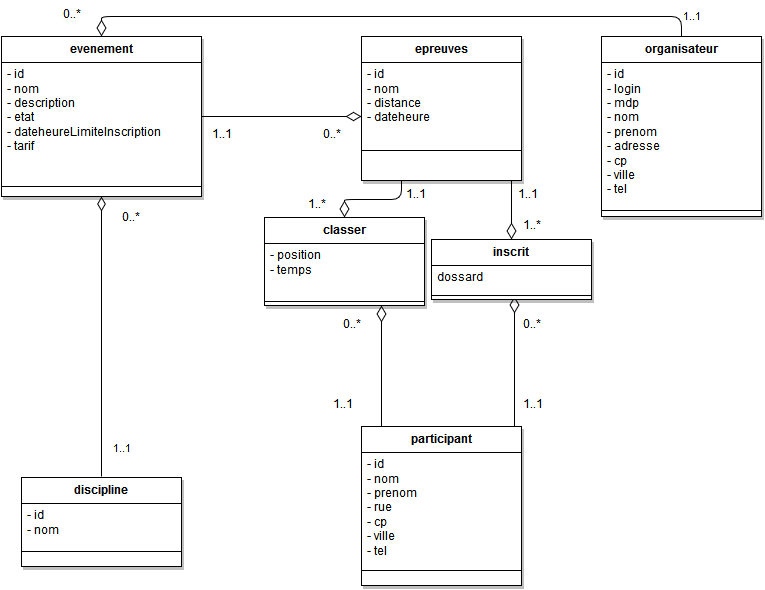

The diagram above was exported from draw.io. Its source (the exported page's mxGraphModel, read from the mxfile embedded in the PNG):
<mxGraphModel dx="1350" dy="540" grid="1" gridSize="10" guides="1" tooltips="1" connect="1" arrows="1" fold="1" page="1" pageScale="1" pageWidth="826" pageHeight="1169" background="#ffffff" math="0" shadow="0">
  <root>
    <mxCell id="0" />
    <mxCell id="1" parent="0" />
    <mxCell id="5" value="evenement" style="swimlane;html=1;fontStyle=1;align=center;verticalAlign=top;childLayout=stackLayout;horizontal=1;startSize=26;horizontalStack=0;resizeParent=1;resizeLast=0;collapsible=1;marginBottom=0;swimlaneFillColor=#ffffff;shadow=1;" parent="1" vertex="1">
      <mxGeometry x="40" y="100" width="200" height="160" as="geometry" />
    </mxCell>
    <mxCell id="6" value="&lt;div&gt;- id&lt;/div&gt;&lt;div&gt;- nom&lt;/div&gt;&lt;div&gt;- description&lt;/div&gt;&lt;div&gt;- etat&lt;/div&gt;&lt;div&gt;- dateheureLimiteInscription&lt;/div&gt;&lt;div&gt;- tarif&lt;/div&gt;&lt;div&gt;&lt;/div&gt;" style="text;html=1;strokeColor=none;fillColor=none;align=left;verticalAlign=top;spacingLeft=4;spacingRight=4;whiteSpace=wrap;overflow=hidden;rotatable=0;points=[[0,0.5],[1,0.5]];portConstraint=eastwest;" parent="5" vertex="1">
      <mxGeometry y="26" width="200" height="114" as="geometry" />
    </mxCell>
    <mxCell id="7" value="" style="line;html=1;strokeWidth=1;fillColor=none;align=left;verticalAlign=middle;spacingTop=-1;spacingLeft=3;spacingRight=3;rotatable=0;labelPosition=right;points=[];portConstraint=eastwest;" parent="5" vertex="1">
      <mxGeometry y="140" width="200" height="20" as="geometry" />
    </mxCell>
    <mxCell id="11" value="discipline" style="swimlane;html=1;fontStyle=1;align=center;verticalAlign=top;childLayout=stackLayout;horizontal=1;startSize=26;horizontalStack=0;resizeParent=1;resizeLast=0;collapsible=1;marginBottom=0;swimlaneFillColor=#ffffff;shadow=1;" parent="1" vertex="1">
      <mxGeometry x="60" y="541" width="160" height="89" as="geometry" />
    </mxCell>
    <mxCell id="12" value="&lt;div&gt;- id&lt;/div&gt;&lt;div&gt;- nom&lt;/div&gt;" style="text;html=1;strokeColor=none;fillColor=none;align=left;verticalAlign=top;spacingLeft=4;spacingRight=4;whiteSpace=wrap;overflow=hidden;rotatable=0;points=[[0,0.5],[1,0.5]];portConstraint=eastwest;" parent="11" vertex="1">
      <mxGeometry y="26" width="160" height="44" as="geometry" />
    </mxCell>
    <mxCell id="13" value="" style="line;html=1;strokeWidth=1;fillColor=none;align=left;verticalAlign=middle;spacingTop=-1;spacingLeft=3;spacingRight=3;rotatable=0;labelPosition=right;points=[];portConstraint=eastwest;" parent="11" vertex="1">
      <mxGeometry y="70" width="160" height="8" as="geometry" />
    </mxCell>
    <mxCell id="15" value="epreuves" style="swimlane;html=1;fontStyle=1;align=center;verticalAlign=top;childLayout=stackLayout;horizontal=1;startSize=26;horizontalStack=0;resizeParent=1;resizeLast=0;collapsible=1;marginBottom=0;swimlaneFillColor=#ffffff;shadow=1;" parent="1" vertex="1">
      <mxGeometry x="400" y="100" width="160" height="144" as="geometry" />
    </mxCell>
    <mxCell id="16" value="&lt;div&gt;- id&lt;/div&gt;&lt;div&gt;- nom&lt;/div&gt;&lt;div&gt;- distance&lt;/div&gt;&lt;div&gt;- dateheure&lt;/div&gt;" style="text;html=1;strokeColor=none;fillColor=none;align=left;verticalAlign=top;spacingLeft=4;spacingRight=4;whiteSpace=wrap;overflow=hidden;rotatable=0;points=[[0,0.5],[1,0.5]];portConstraint=eastwest;" parent="15" vertex="1">
      <mxGeometry y="26" width="160" height="84" as="geometry" />
    </mxCell>
    <mxCell id="17" value="" style="line;html=1;strokeWidth=1;fillColor=none;align=left;verticalAlign=middle;spacingTop=-1;spacingLeft=3;spacingRight=3;rotatable=0;labelPosition=right;points=[];portConstraint=eastwest;" parent="15" vertex="1">
      <mxGeometry y="110" width="160" height="8" as="geometry" />
    </mxCell>
    <mxCell id="19" value="organisateur" style="swimlane;html=1;fontStyle=1;align=center;verticalAlign=top;childLayout=stackLayout;horizontal=1;startSize=26;horizontalStack=0;resizeParent=1;resizeLast=0;collapsible=1;marginBottom=0;swimlaneFillColor=#ffffff;shadow=1;" parent="1" vertex="1">
      <mxGeometry x="640" y="100" width="160" height="180" as="geometry" />
    </mxCell>
    <mxCell id="20" value="&lt;div&gt;- id&lt;/div&gt;&lt;div&gt;- login&lt;/div&gt;&lt;div&gt;- mdp&lt;/div&gt;&lt;div&gt;- nom&lt;/div&gt;&lt;div&gt;- prenom&lt;/div&gt;&lt;div&gt;- adresse&lt;/div&gt;&lt;div&gt;- cp&lt;/div&gt;&lt;div&gt;- ville&lt;/div&gt;&lt;div&gt;- tel&lt;/div&gt;" style="text;html=1;strokeColor=none;fillColor=none;align=left;verticalAlign=top;spacingLeft=4;spacingRight=4;whiteSpace=wrap;overflow=hidden;rotatable=0;points=[[0,0.5],[1,0.5]];portConstraint=eastwest;" parent="19" vertex="1">
      <mxGeometry y="26" width="160" height="144" as="geometry" />
    </mxCell>
    <mxCell id="21" value="" style="line;html=1;strokeWidth=1;fillColor=none;align=left;verticalAlign=middle;spacingTop=-1;spacingLeft=3;spacingRight=3;rotatable=0;labelPosition=right;points=[];portConstraint=eastwest;" parent="19" vertex="1">
      <mxGeometry y="170" width="160" height="8" as="geometry" />
    </mxCell>
    <mxCell id="23" value="participant" style="swimlane;html=1;fontStyle=1;align=center;verticalAlign=top;childLayout=stackLayout;horizontal=1;startSize=26;horizontalStack=0;resizeParent=1;resizeLast=0;collapsible=1;marginBottom=0;swimlaneFillColor=#ffffff;shadow=1;" parent="1" vertex="1">
      <mxGeometry x="400" y="490" width="160" height="159" as="geometry" />
    </mxCell>
    <mxCell id="24" value="&lt;div&gt;- id&lt;/div&gt;&lt;div&gt;- nom&lt;/div&gt;&lt;div&gt;- prenom&lt;/div&gt;&lt;div&gt;- rue&lt;/div&gt;&lt;div&gt;- cp&lt;/div&gt;&lt;div&gt;- ville&lt;/div&gt;&lt;div&gt;- tel&lt;/div&gt;" style="text;html=1;strokeColor=none;fillColor=none;align=left;verticalAlign=top;spacingLeft=4;spacingRight=4;whiteSpace=wrap;overflow=hidden;rotatable=0;points=[[0,0.5],[1,0.5]];portConstraint=eastwest;" parent="23" vertex="1">
      <mxGeometry y="26" width="160" height="114" as="geometry" />
    </mxCell>
    <mxCell id="25" value="" style="line;html=1;strokeWidth=1;fillColor=none;align=left;verticalAlign=middle;spacingTop=-1;spacingLeft=3;spacingRight=3;rotatable=0;labelPosition=right;points=[];portConstraint=eastwest;" parent="23" vertex="1">
      <mxGeometry y="140" width="160" height="8" as="geometry" />
    </mxCell>
    <mxCell id="30" value="" style="endArrow=diamondThin;html=1;endSize=13;startArrow=none;startSize=14;startFill=0;align=left;verticalAlign=bottom;endFill=0;sourcePerimeterSpacing=0;targetPerimeterSpacing=4;" parent="1" edge="1">
      <mxGeometry x="-1" y="3" relative="1" as="geometry">
        <mxPoint x="240" y="180" as="sourcePoint" />
        <mxPoint x="400" y="180" as="targetPoint" />
      </mxGeometry>
    </mxCell>
    <mxCell id="31" value="1..1" style="text;html=1;resizable=0;points=[];align=center;verticalAlign=middle;labelBackgroundColor=#ffffff;" parent="30" vertex="1" connectable="0">
      <mxGeometry x="0.9071" y="-1" relative="1" as="geometry">
        <mxPoint x="-133" y="17" as="offset" />
      </mxGeometry>
    </mxCell>
    <mxCell id="32" value="1..1" style="endArrow=diamondThin;html=1;endSize=12;startArrow=none;startSize=14;startFill=0;align=left;verticalAlign=bottom;entryX=0.5;entryY=1;endFill=0;" parent="1" target="5" edge="1">
      <mxGeometry x="-0.875" y="-10" relative="1" as="geometry">
        <mxPoint x="140" y="540" as="sourcePoint" />
        <mxPoint x="160" y="340" as="targetPoint" />
        <mxPoint as="offset" />
      </mxGeometry>
    </mxCell>
    <mxCell id="34" value="1..1" style="endArrow=none;html=1;endSize=12;startArrow=diamondThin;startSize=14;startFill=0;edgeStyle=orthogonalEdgeStyle;align=left;verticalAlign=bottom;entryX=0.5;entryY=0;exitX=0.5;exitY=0;endFill=0;" parent="1" source="5" target="19" edge="1">
      <mxGeometry x="0.9667" relative="1" as="geometry">
        <mxPoint x="160" y="80" as="sourcePoint" />
        <mxPoint x="720" y="80" as="targetPoint" />
        <Array as="points">
          <mxPoint x="140" y="80" />
          <mxPoint x="720" y="80" />
        </Array>
        <mxPoint as="offset" />
      </mxGeometry>
    </mxCell>
    <mxCell id="36" value="0..*" style="text;html=1;resizable=0;points=[];autosize=1;align=left;verticalAlign=top;spacingTop=-4;" parent="1" vertex="1">
      <mxGeometry x="159" y="273" width="30" height="20" as="geometry" />
    </mxCell>
    <mxCell id="37" value="0..*" style="text;html=1;resizable=0;points=[];autosize=1;align=left;verticalAlign=top;spacingTop=-4;" parent="1" vertex="1">
      <mxGeometry x="560" y="380" width="30" height="20" as="geometry" />
    </mxCell>
    <mxCell id="38" value="0..*" style="text;html=1;resizable=0;points=[];autosize=1;align=left;verticalAlign=top;spacingTop=-4;" parent="1" vertex="1">
      <mxGeometry x="360" y="190" width="30" height="20" as="geometry" />
    </mxCell>
    <mxCell id="39" value="0..*" style="text;html=1;resizable=0;points=[];autosize=1;align=left;verticalAlign=top;spacingTop=-4;" parent="1" vertex="1">
      <mxGeometry x="100" y="70.33333333333333" width="30" height="20" as="geometry" />
    </mxCell>
    <mxCell id="55" value="0..*" style="text;html=1;resizable=0;points=[];autosize=1;align=left;verticalAlign=top;spacingTop=-4;" parent="1" vertex="1">
      <mxGeometry x="380" y="380" width="30" height="20" as="geometry" />
    </mxCell>
    <mxCell id="60" value="" style="endArrow=none;html=1;endSize=12;startArrow=diamondThin;startSize=14;startFill=0;edgeStyle=orthogonalEdgeStyle;align=left;verticalAlign=bottom;endFill=0;exitX=0.75;exitY=1;" parent="1" edge="1">
      <mxGeometry x="-1" y="3" relative="1" as="geometry">
        <mxPoint x="420.00671140939596" y="369.03355704697987" as="sourcePoint" />
        <mxPoint x="420" y="490" as="targetPoint" />
        <Array as="points">
          <mxPoint x="420" y="490" />
        </Array>
      </mxGeometry>
    </mxCell>
    <mxCell id="61" value="" style="endArrow=none;html=1;endSize=12;startArrow=diamondThin;startSize=14;startFill=0;edgeStyle=orthogonalEdgeStyle;align=left;verticalAlign=bottom;entryX=0.188;entryY=0;entryPerimeter=0;endFill=0;" parent="1" edge="1">
      <mxGeometry x="552.4883720930233" y="380.06976744186045" as="geometry">
        <mxPoint x="553" y="360" as="sourcePoint" />
        <mxPoint x="552.7209302325582" y="490.06976744186045" as="targetPoint" />
        <Array as="points">
          <mxPoint x="552.5581395348837" y="400" />
        </Array>
      </mxGeometry>
    </mxCell>
    <mxCell id="62" value="classer" style="swimlane;html=1;fontStyle=1;align=center;verticalAlign=top;childLayout=stackLayout;horizontal=1;startSize=26;horizontalStack=0;resizeParent=1;resizeLast=0;collapsible=1;marginBottom=0;swimlaneFillColor=#ffffff;shadow=1;" parent="1" vertex="1">
      <mxGeometry x="303" y="281" width="160" height="88" as="geometry" />
    </mxCell>
    <mxCell id="63" value="&lt;div&gt;- position&lt;/div&gt;&lt;div&gt;- temps&lt;/div&gt;" style="text;html=1;strokeColor=none;fillColor=none;align=left;verticalAlign=top;spacingLeft=4;spacingRight=4;whiteSpace=wrap;overflow=hidden;rotatable=0;points=[[0,0.5],[1,0.5]];portConstraint=eastwest;" parent="62" vertex="1">
      <mxGeometry y="26" width="160" height="54" as="geometry" />
    </mxCell>
    <mxCell id="64" value="" style="line;html=1;strokeWidth=1;fillColor=none;align=left;verticalAlign=middle;spacingTop=-1;spacingLeft=3;spacingRight=3;rotatable=0;labelPosition=right;points=[];portConstraint=eastwest;" parent="62" vertex="1">
      <mxGeometry y="80" width="160" height="8" as="geometry" />
    </mxCell>
    <mxCell id="66" value="inscrit" style="swimlane;html=1;fontStyle=1;align=center;verticalAlign=top;childLayout=stackLayout;horizontal=1;startSize=26;horizontalStack=0;resizeParent=1;resizeLast=0;collapsible=1;marginBottom=0;swimlaneFillColor=#ffffff;shadow=1;" parent="1" vertex="1">
      <mxGeometry x="470" y="303" width="160" height="60" as="geometry" />
    </mxCell>
    <mxCell id="67" value="dossard" style="text;html=1;strokeColor=none;fillColor=none;align=left;verticalAlign=top;spacingLeft=4;spacingRight=4;whiteSpace=wrap;overflow=hidden;rotatable=0;points=[[0,0.5],[1,0.5]];portConstraint=eastwest;" parent="66" vertex="1">
      <mxGeometry y="26" width="160" height="26" as="geometry" />
    </mxCell>
    <mxCell id="68" value="" style="line;html=1;strokeWidth=1;fillColor=none;align=left;verticalAlign=middle;spacingTop=-1;spacingLeft=3;spacingRight=3;rotatable=0;labelPosition=right;points=[];portConstraint=eastwest;" parent="66" vertex="1">
      <mxGeometry y="52" width="160" height="8" as="geometry" />
    </mxCell>
    <mxCell id="70" value="" style="endArrow=none;html=1;endSize=12;startArrow=diamondThin;startSize=14;startFill=0;edgeStyle=orthogonalEdgeStyle;align=left;verticalAlign=bottom;entryX=0.25;entryY=1;endFill=0;" parent="1" source="62" target="15" edge="1">
      <mxGeometry x="-1" y="3" relative="1" as="geometry">
        <mxPoint x="390" y="270" as="sourcePoint" />
        <mxPoint x="493" y="260" as="targetPoint" />
        <Array as="points" />
      </mxGeometry>
    </mxCell>
    <mxCell id="71" value="" style="endArrow=none;html=1;endSize=12;startArrow=diamondThin;startSize=14;startFill=0;edgeStyle=orthogonalEdgeStyle;align=left;verticalAlign=bottom;endFill=0;" parent="1" source="66" edge="1">
      <mxGeometry x="530" y="260" as="geometry">
        <mxPoint x="530" y="297" as="sourcePoint" />
        <mxPoint x="550" y="244" as="targetPoint" />
        <Array as="points">
          <mxPoint x="550" y="244" />
        </Array>
      </mxGeometry>
    </mxCell>
    <mxCell id="72" value="1..*" style="text;html=1;resizable=0;points=[];autosize=1;align=left;verticalAlign=top;spacingTop=-4;" parent="1" vertex="1">
      <mxGeometry x="345" y="260" width="30" height="20" as="geometry" />
    </mxCell>
    <mxCell id="74" value="1..*" style="text;html=1;resizable=0;points=[];autosize=1;align=left;verticalAlign=top;spacingTop=-4;" parent="1" vertex="1">
      <mxGeometry x="560" y="281" width="30" height="20" as="geometry" />
    </mxCell>
    <mxCell id="75" value="1..1" style="text;html=1;resizable=0;points=[];autosize=1;align=left;verticalAlign=top;spacingTop=-4;" parent="1" vertex="1">
      <mxGeometry x="370" y="460" width="40" height="20" as="geometry" />
    </mxCell>
    <mxCell id="76" value="1..1" style="text;html=1;resizable=0;points=[];autosize=1;align=left;verticalAlign=top;spacingTop=-4;" parent="1" vertex="1">
      <mxGeometry x="560" y="460" width="40" height="20" as="geometry" />
    </mxCell>
    <mxCell id="77" value="1..1" style="text;html=1;resizable=0;points=[];autosize=1;align=left;verticalAlign=top;spacingTop=-4;" parent="1" vertex="1">
      <mxGeometry x="443" y="250" width="40" height="20" as="geometry" />
    </mxCell>
    <mxCell id="78" value="1..1" style="text;html=1;resizable=0;points=[];autosize=1;align=left;verticalAlign=top;spacingTop=-4;" parent="1" vertex="1">
      <mxGeometry x="555" y="250" width="40" height="20" as="geometry" />
    </mxCell>
  </root>
</mxGraphModel>